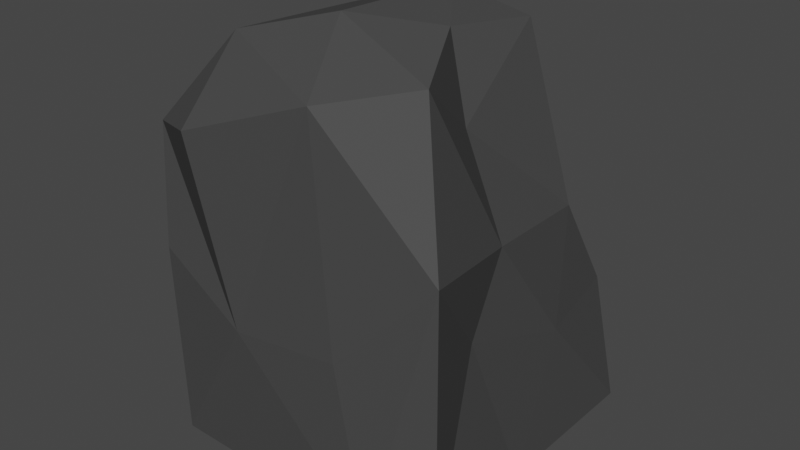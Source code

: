 # Source: glibakamnya.blend  (saved by Blender 2.90.8; exported with 4.5.12 LTS)
import bpy
from mathutils import Matrix  # noqa: F401  (used for matrix-valued properties, if any)

bpy.ops.wm.read_factory_settings(use_empty=True)
scene = bpy.context.scene
scene.name = 'Scene'

# ---- collections
col_collection = bpy.data.collections.new('Collection'); scene.collection.children.link(col_collection)

# ---- materials (node trees are filled in below, after node groups)
mat_material = bpy.data.materials.new('Material')
mat_material.alpha_threshold = 0.0
mat_material.use_transparent_shadow = False
mat_material.line_color = (0.0, 0.0, 0.0, 1.0)

# ---- material node trees
mat_material.use_nodes = True; mat_material.node_tree.nodes.clear()
_N = mat_material.node_tree.nodes; _L = mat_material.node_tree.links
n0 = _N.new('ShaderNodeOutputMaterial'); n0.name = 'Material Output'; n0.location = (300, 300)
n1 = _N.new('ShaderNodeBsdfPrincipled'); n1.name = 'Principled BSDF'; n1.location = (10, 300)
n1.distribution = 'GGX'
n1.subsurface_method = 'BURLEY'
n1.inputs[0].default_value = (0.0678, 0.0678, 0.0678, 1.0)
n1.inputs[2].default_value = 0.4
n1.inputs[3].default_value = 1.45
n1.inputs[13].default_value = 0.0
n1.inputs[27].default_value = (0.0, 0.0, 0.0, 1.0)
n1.inputs[28].default_value = 1.0
_L.new(n1.outputs[0], n0.inputs[0])
n0.is_active_output = True

# ---- world
world_world = bpy.data.worlds.new('World'); scene.world = world_world
world_world.use_nodes = True; world_world.node_tree.nodes.clear()
_N = world_world.node_tree.nodes; _L = world_world.node_tree.links
n0 = _N.new('ShaderNodeOutputWorld'); n0.name = 'World Output'; n0.location = (300, 300)
n1 = _N.new('ShaderNodeBackground'); n1.name = 'Background'; n1.location = (10, 300)
n1.inputs[0].default_value = (0.05088, 0.05088, 0.05088, 1.0)
_L.new(n1.outputs[0], n0.inputs[0])
n0.is_active_output = True
world_world.color = (0.05088, 0.05088, 0.05088)
world_world.use_sun_shadow = False
world_world.sun_shadow_jitter_overblur = 0.0

# ---- meshes
me_cube = bpy.data.meshes.new('Cube')
me_cube.from_pydata([(-0.09533, -0.4611, 0.6106), (0.9205, -0.1123, -0.9982), (-0.8619, -0.5714, -0.3397), (-0.8615, -0.1556, -0.1215), (-0.8996, 0.2767, -0.4216), (-1.025, -0.9546, 0.2009), (0.4383, 0.5159, 0.5251), (0.6793, -0.7083, 0.5044), (0.3036, 1.012, -0.9961), (-0.9275, 0.9818, -0.9962), (0.8953, 0.2581, -0.5045), (-0.4147, 0.5739, 0.5068), (0.0121, 0.7303, -0.1159), (0.001964, 0.7789, 0.2546), (-0.7786, 0.5742, -0.09006), (0.9308, 0.9741, -0.9948), (-0.0303, 0.4163, 0.6048), (1.013, -1.042, 0.02012), (0.7488, 0.5535, -0.1163), (-0.5055, 0.07424, 0.5255), (0.786, 0.9117, -0.4854), (-0.157, 0.9269, -0.4772), (0.3745, -0.141, 0.5724), (0.8704, -0.5578, -0.3301), (0.5538, -1.073, -0.9957), (-0.9287, -1.046, -0.9983), (-0.9666, -1.051, -0.2427), (-0.8293, 0.9151, -0.5062), (-0.6556, -0.6885, 0.5201), (0.5722, -0.2528, 0.2887), (-0.5835, -0.3487, 0.2407), (0.2703, -1.114, 0.4651), (0.3895, -1.119, -0.3611), (-0.5852, -1.186, 0.2717), (0.8435, -0.2731, -0.06153), (0.9726, -0.9749, -0.9954), (-0.3158, -1.14, -0.4064), (-0.9137, -0.0677, -0.9951)], [], [(18, 10, 20), (27, 3, 30), (6, 16, 22), (14, 30, 19), (7, 22, 0), (6, 22, 29), (31, 17, 7), (33, 31, 28), (18, 29, 34), (21, 14, 12), (13, 6, 18), (33, 28, 5), (18, 21, 12), (14, 11, 12), (14, 21, 27), (13, 16, 6), (21, 18, 8), (19, 0, 16), (11, 13, 12), (13, 11, 16), (20, 10, 15), (27, 30, 14), (18, 34, 10), (6, 29, 18), (26, 2, 25), (28, 30, 5), (7, 34, 29), (31, 7, 0), (7, 29, 22), (14, 19, 11), (19, 28, 0), (28, 19, 30), (17, 23, 34), (11, 19, 16), (23, 17, 35), (17, 34, 7), (23, 35, 1), (25, 2, 37), (1, 8, 15), (8, 37, 9), (15, 10, 1), (37, 4, 9), (24, 8, 1), (23, 1, 10), (37, 2, 3), (23, 10, 34), (4, 37, 3), (35, 24, 1), (26, 5, 2), (24, 25, 37), (31, 32, 17), (9, 21, 8), (13, 18, 12), (15, 8, 20), (16, 0, 22), (0, 28, 31), (24, 37, 8), (21, 9, 27), (3, 27, 4), (2, 5, 3), (3, 5, 30), (8, 18, 20), (9, 4, 27), (24, 32, 36), (17, 24, 35), (17, 32, 24), (24, 36, 25), (26, 25, 36), (31, 36, 32), (36, 31, 33), (26, 36, 5), (5, 36, 33)])
_uv = me_cube.uv_layers.new(name='UVMap')
_uv.uv.foreach_set('vector', [0.0, 0.0, 0.0, 0.0, 0.0, 0.0, 0.0, 0.0, 0.0, 0.0, 0.0, 0.0, 0.0, 0.0, 0.0, 0.0, 0.0, 0.0, 0.0, 0.0, 0.0, 0.0, 0.0, 0.0, 0.0, 0.0, 0.0, 0.0, 0.0, 0.0, 0.0, 0.0, 0.0, 0.0, 0.0, 0.0, 0.0, 0.0, 0.0, 0.0, 0.0, 0.0, 0.0, 0.0, 0.0, 0.0, 0.0, 0.0, 0.0, 0.0, 0.0, 0.0, 0.0, 0.0, 0.0, 0.0, 0.0, 0.0, 0.0, 0.0, 0.0, 0.0, 0.0, 0.0, 0.0, 0.0, 0.0, 0.0, 0.0, 0.0, 0.0, 0.0, 0.0, 0.0, 0.0, 0.0, 0.0, 0.0, 0.0, 0.0, 0.0, 0.0, 0.0, 0.0, 0.0, 0.0, 0.0, 0.0, 0.0, 0.0, 0.0, 0.0, 0.0, 0.0, 0.0, 0.0, 0.0, 0.0, 0.0, 0.0, 0.0, 0.0, 0.0, 0.0, 0.0, 0.0, 0.0, 0.0, 0.0, 0.0, 0.0, 0.0, 0.0, 0.0, 0.0, 0.0, 0.0, 0.0, 0.0, 0.0, 0.0, 0.0, 0.0, 0.0, 0.0, 0.0, 0.0, 0.0, 0.0, 0.0, 0.0, 0.0, 0.0, 0.0, 0.0, 0.0, 0.0, 0.0, 0.0, 0.0, 0.0, 0.0, 0.0, 0.0, 0.0, 0.0, 0.0, 0.0, 0.0, 0.0, 0.0, 0.0, 0.0, 0.0, 0.0, 0.0, 0.0, 0.0, 0.0, 0.0, 0.0, 0.0, 0.0, 0.0, 0.0, 0.0, 0.0, 0.0, 0.0, 0.0, 0.0, 0.0, 0.0, 0.0, 0.0, 0.0, 0.0, 0.0, 0.0, 0.0, 0.0, 0.0, 0.0, 0.0, 0.0, 0.0, 0.0, 0.0, 0.0, 0.0, 0.0, 0.0, 0.0, 0.0, 0.0, 0.0, 0.0, 0.0, 0.0, 0.0, 0.0, 0.0, 0.0, 0.0, 0.0, 0.0, 0.0, 0.0, 0.0, 0.0, 0.0, 0.0, 0.0, 0.0, 0.0, 0.0, 0.0, 0.0, 0.0, 0.0, 0.0, 0.0, 0.0, 0.0, 0.0, 0.0, 0.0, 0.0, 0.0, 0.0, 0.0, 0.0, 0.0, 0.0, 0.0, 0.0, 0.0, 0.0, 0.0, 0.0, 0.0, 0.0, 0.0, 0.0, 0.0, 0.0, 0.0, 0.0, 0.0, 0.0, 0.0, 0.0, 0.0, 0.0, 0.0, 0.0, 0.0, 0.0, 0.0, 0.0, 0.0, 0.0, 0.0, 0.0, 0.0, 0.0, 0.0, 0.0, 0.0, 0.0, 0.0, 0.0, 0.0, 0.0, 0.0, 0.0, 0.0, 0.0, 0.0, 0.0, 0.0, 0.0, 0.0, 0.0, 0.0, 0.0, 0.0, 0.0, 0.0, 0.0, 0.0, 0.0, 0.0, 0.0, 0.0, 0.0, 0.0, 0.0, 0.0, 0.0, 0.0, 0.0, 0.0, 0.0, 0.0, 0.0, 0.0, 0.0, 0.0, 0.0, 0.0, 0.0, 0.0, 0.0, 0.0, 0.0, 0.0, 0.0, 0.0, 0.0, 0.0, 0.0, 0.0, 0.0, 0.0, 0.0, 0.0, 0.0, 0.0, 0.0, 0.0, 0.0, 0.0, 0.0, 0.0, 0.0, 0.0, 0.0, 0.0, 0.0, 0.0, 0.0, 0.0, 0.0, 0.0, 0.0, 0.0, 0.0, 0.0, 0.0, 0.0, 0.0, 0.0, 0.0, 0.0, 0.0, 0.0, 0.0, 0.0, 0.0, 0.0, 0.0, 0.0, 0.0, 0.0, 0.0, 0.0, 0.0, 0.0, 0.0, 0.0, 0.0, 0.0, 0.0, 0.0, 0.0, 0.0, 0.0, 0.0, 0.0, 0.0, 0.0, 0.0, 0.0, 0.0, 0.0, 0.0, 0.0, 0.0, 0.0, 0.0, 0.0, 0.0, 0.0, 0.0, 0.0, 0.0, 0.0, 0.0, 0.0, 0.0, 0.0, 0.0, 0.0, 0.0, 0.0, 0.0, 0.0, 0.0, 0.0, 0.0, 0.0, 0.0, 0.0, 0.0, 0.0, 0.0, 0.0, 0.0, 0.0, 0.0, 0.0, 0.0, 0.0, 0.0, 0.0, 0.0, 0.0, 0.0, 0.0, 0.0, 0.0])
me_cube.materials.append(mat_material)
me_cube.use_remesh_preserve_volume = False
me_cube.use_remesh_preserve_attributes = False
me_cube.use_mirror_vertex_groups = False
me_cube.update()

# ---- objects
ob_cube = bpy.data.objects.new('Cube', me_cube)

# ---- transforms, parenting, visibility, modifiers, constraints
ob_cube.location = (0.0, 0.0, 0.0)
ob_cube.scale = (3.908, 3.851, 6.585)
ob_cube.lock_rotations_4d = False
ob_cube.empty_display_type = 'ARROWS'
ob_cube.lineart.crease_threshold = 0.0

# ---- collection membership
col_collection.objects.link(ob_cube)

# ---- scene / render settings (as saved in the file)
scene.frame_start = 1; scene.frame_end = 250; scene.frame_set(1)
scene.render.engine = 'BLENDER_EEVEE_NEXT'
scene.cycles.use_denoising = False
scene.cycles.samples = 128
scene.cycles.sampling_pattern = 'TABULATED_SOBOL'
scene.cycles.use_adaptive_sampling = False
scene.cycles.use_light_tree = False
scene.view_settings.view_transform = 'Filmic'
bpy.context.view_layer.update()

# ---- added for rendering (the .blend has no active camera and no usable light): camera, sun
cam_auto = bpy.data.cameras.new('AutoCamera')
cam_auto.lens = 50.0
cam_auto.sensor_width = 36.0
cam_auto.clip_end = 1000.0
ob_auto_camera = bpy.data.objects.new('AutoCamera', cam_auto)
scene.collection.objects.link(ob_auto_camera)
ob_auto_camera.location = (14.5271, -17.7978, 10.3644)
ob_auto_camera.rotation_euler = (1.09748, -7.21219e-08, 0.694738)
scene.camera = ob_auto_camera
light_auto_sun = bpy.data.lights.new('AutoSun', 'SUN')
light_auto_sun.energy = 3.0
light_auto_sun.angle = 0.0523599
ob_auto_sun = bpy.data.objects.new('AutoSun', light_auto_sun)
scene.collection.objects.link(ob_auto_sun)
ob_auto_sun.rotation_euler = (0.872665, 0.174533, 0.523599)
bpy.context.view_layer.update()
